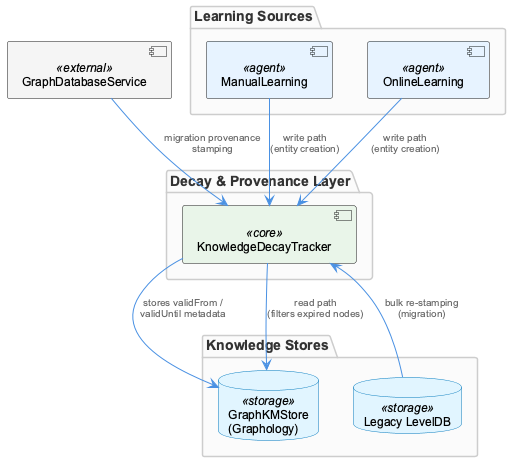

The diagram above was rendered by PlantUML. Its source (embedded in the PNG):
@startuml
!include /Users/Q284340/Agentic/coding/docs/puml/_standard-style.puml

package "Learning Sources" {
  component "ManualLearning" as ml <<agent>>
  component "OnlineLearning" as ol <<agent>>
}

package "Decay & Provenance Layer" {
  component "KnowledgeDecayTracker" as kdt <<core>>
}

package "Knowledge Stores" {
  database "GraphKMStore\n(Graphology)" as gkm <<storage>>
  database "Legacy LevelDB" as ldb <<storage>>
}

component "GraphDatabaseService" as gds <<external>>

ml --> kdt : "write path\n(entity creation)"
ol --> kdt : "write path\n(entity creation)"
ldb --> kdt : "bulk re-stamping\n(migration)"
gds --> kdt : "migration provenance\nstamping"
kdt --> gkm : "stores validFrom /\nvalidUntil metadata"
kdt --> gkm : "read path\n(filters expired nodes)"

@enduml